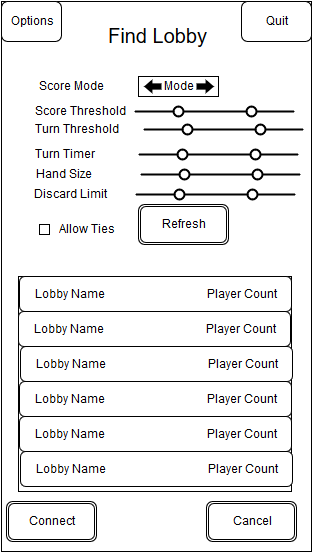

The diagram above was exported from draw.io. Its source (the exported page's mxGraphModel, read from the mxfile embedded in the PNG):
<mxGraphModel dx="472" dy="779" grid="1" gridSize="10" guides="1" tooltips="1" connect="1" arrows="1" fold="1" page="1" pageScale="1" pageWidth="826" pageHeight="1169" background="#ffffff" math="0">
  <root>
    <mxCell id="0" />
    <mxCell id="1" parent="0" />
    <mxCell id="27" value="" style="whiteSpace=wrap;html=1;" parent="1" vertex="1">
      <mxGeometry x="210" y="10" width="310" height="550" as="geometry" />
    </mxCell>
    <mxCell id="28" value="Quit&lt;br&gt;" style="rounded=1;whiteSpace=wrap;html=1;" parent="1" vertex="1">
      <mxGeometry x="450" y="10" width="70" height="40" as="geometry" />
    </mxCell>
    <mxCell id="58" value="Connect" style="shape=ext;double=1;rounded=1;whiteSpace=wrap;html=1;shadow=0;fillColor=#FFFFFF;" parent="1" vertex="1">
      <mxGeometry x="215" y="510" width="90" height="40" as="geometry" />
    </mxCell>
    <mxCell id="59" value="Cancel" style="shape=ext;double=1;rounded=1;whiteSpace=wrap;html=1;shadow=0;fillColor=#FFFFFF;" parent="1" vertex="1">
      <mxGeometry x="415" y="510" width="90" height="40" as="geometry" />
    </mxCell>
    <mxCell id="60" value="Options" style="rounded=1;whiteSpace=wrap;html=1;" parent="1" vertex="1">
      <mxGeometry x="210" y="10" width="60" height="40" as="geometry" />
    </mxCell>
    <mxCell id="61" value="&lt;font style=&quot;font-size: 20px&quot;&gt;Find Lobby&lt;br&gt;&lt;/font&gt;" style="text;html=1;strokeColor=none;fillColor=none;align=center;verticalAlign=middle;whiteSpace=wrap;overflow=hidden;shadow=0;" parent="1" vertex="1">
      <mxGeometry x="283" y="30" width="165" height="30" as="geometry" />
    </mxCell>
    <mxCell id="89" value="Refresh" style="shape=ext;double=1;rounded=1;whiteSpace=wrap;html=1;shadow=0;fillColor=#FFFFFF;" vertex="1" parent="1">
      <mxGeometry x="347" y="213" width="90" height="40" as="geometry" />
    </mxCell>
    <mxCell id="90" value="Score Mode&lt;br&gt;" style="text;html=1;strokeColor=none;fillColor=none;align=center;verticalAlign=middle;whiteSpace=wrap;overflow=hidden;shadow=0;" vertex="1" parent="1">
      <mxGeometry x="236" y="85" width="87" height="20" as="geometry" />
    </mxCell>
    <mxCell id="91" value="Score Threshold&lt;br&gt;" style="text;html=1;strokeColor=none;fillColor=none;align=center;verticalAlign=middle;whiteSpace=wrap;overflow=hidden;shadow=0;" vertex="1" parent="1">
      <mxGeometry x="236" y="110" width="104" height="20" as="geometry" />
    </mxCell>
    <mxCell id="92" value="Turn Threshold&lt;br&gt;" style="text;html=1;strokeColor=none;fillColor=none;align=center;verticalAlign=middle;whiteSpace=wrap;overflow=hidden;shadow=0;" vertex="1" parent="1">
      <mxGeometry x="238" y="128" width="94" height="20" as="geometry" />
    </mxCell>
    <mxCell id="93" value="Turn Timer&lt;br&gt;" style="text;html=1;strokeColor=none;fillColor=none;align=center;verticalAlign=middle;whiteSpace=wrap;overflow=hidden;shadow=0;" vertex="1" parent="1">
      <mxGeometry x="229" y="153" width="87" height="20" as="geometry" />
    </mxCell>
    <mxCell id="94" value="Hand Size&lt;br&gt;" style="text;html=1;strokeColor=none;fillColor=none;align=center;verticalAlign=middle;whiteSpace=wrap;overflow=hidden;shadow=0;" vertex="1" parent="1">
      <mxGeometry x="235" y="173" width="74" height="20" as="geometry" />
    </mxCell>
    <mxCell id="95" value="Discard Limit&lt;br&gt;" style="text;html=1;strokeColor=none;fillColor=none;align=center;verticalAlign=middle;whiteSpace=wrap;overflow=hidden;shadow=0;" vertex="1" parent="1">
      <mxGeometry x="238" y="193" width="80" height="20" as="geometry" />
    </mxCell>
    <mxCell id="96" value="" style="whiteSpace=wrap;html=1;shadow=0;fillColor=#FFFFFF;" vertex="1" parent="1">
      <mxGeometry x="248" y="233" width="10" height="10" as="geometry" />
    </mxCell>
    <mxCell id="97" value="Allow Ties&lt;br&gt;" style="text;html=1;strokeColor=none;fillColor=none;align=center;verticalAlign=middle;whiteSpace=wrap;overflow=hidden;shadow=0;" vertex="1" parent="1">
      <mxGeometry x="262" y="228" width="66" height="20" as="geometry" />
    </mxCell>
    <mxCell id="98" value="Mode" style="whiteSpace=wrap;html=1;shadow=0;fillColor=#FFFFFF;" vertex="1" parent="1">
      <mxGeometry x="347" y="85" width="80" height="20" as="geometry" />
    </mxCell>
    <mxCell id="99" value="" style="line;html=1;shadow=0;fillColor=#FFFFFF;strokeWidth=2;" vertex="1" parent="1">
      <mxGeometry x="343" y="115" width="160" height="10" as="geometry" />
    </mxCell>
    <mxCell id="100" value="" style="shape=mxgraph.arrows.arrow_left;html=1;verticalLabelPosition=bottom;verticalAlign=top;strokeWidth=2;strokeColor=#000000;fillColor=#000000;" vertex="1" parent="1">
      <mxGeometry x="354" y="90" width="15" height="10" as="geometry" />
    </mxCell>
    <mxCell id="101" value="" style="shape=mxgraph.arrows.arrow_right;html=1;verticalLabelPosition=bottom;verticalAlign=top;strokeWidth=2;strokeColor=#000000;fillColor=#000000;shadow=0;" vertex="1" parent="1">
      <mxGeometry x="406" y="90" width="15" height="10" as="geometry" />
    </mxCell>
    <mxCell id="102" value="" style="ellipse;whiteSpace=wrap;html=1;shadow=0;strokeWidth=2;fillColor=#FFFFFF;" vertex="1" parent="1">
      <mxGeometry x="455" y="115" width="10" height="10" as="geometry" />
    </mxCell>
    <mxCell id="103" value="" style="ellipse;whiteSpace=wrap;html=1;shadow=0;strokeWidth=2;fillColor=#FFFFFF;" vertex="1" parent="1">
      <mxGeometry x="382" y="115" width="10" height="10" as="geometry" />
    </mxCell>
    <mxCell id="104" value="" style="line;html=1;shadow=0;fillColor=#FFFFFF;strokeWidth=2;" vertex="1" parent="1">
      <mxGeometry x="352" y="133" width="160" height="10" as="geometry" />
    </mxCell>
    <mxCell id="105" value="" style="ellipse;whiteSpace=wrap;html=1;shadow=0;strokeWidth=2;fillColor=#FFFFFF;" vertex="1" parent="1">
      <mxGeometry x="464" y="133" width="10" height="10" as="geometry" />
    </mxCell>
    <mxCell id="106" value="" style="ellipse;whiteSpace=wrap;html=1;shadow=0;strokeWidth=2;fillColor=#FFFFFF;" vertex="1" parent="1">
      <mxGeometry x="391" y="133" width="10" height="10" as="geometry" />
    </mxCell>
    <mxCell id="107" value="" style="line;html=1;shadow=0;fillColor=#FFFFFF;strokeWidth=2;" vertex="1" parent="1">
      <mxGeometry x="347" y="158" width="160" height="10" as="geometry" />
    </mxCell>
    <mxCell id="108" value="" style="ellipse;whiteSpace=wrap;html=1;shadow=0;strokeWidth=2;fillColor=#FFFFFF;" vertex="1" parent="1">
      <mxGeometry x="459" y="158" width="10" height="10" as="geometry" />
    </mxCell>
    <mxCell id="109" value="" style="ellipse;whiteSpace=wrap;html=1;shadow=0;strokeWidth=2;fillColor=#FFFFFF;" vertex="1" parent="1">
      <mxGeometry x="386" y="158" width="10" height="10" as="geometry" />
    </mxCell>
    <mxCell id="110" value="" style="line;html=1;shadow=0;fillColor=#FFFFFF;strokeWidth=2;" vertex="1" parent="1">
      <mxGeometry x="349" y="178" width="160" height="10" as="geometry" />
    </mxCell>
    <mxCell id="111" value="" style="ellipse;whiteSpace=wrap;html=1;shadow=0;strokeWidth=2;fillColor=#FFFFFF;" vertex="1" parent="1">
      <mxGeometry x="461" y="178" width="10" height="10" as="geometry" />
    </mxCell>
    <mxCell id="112" value="" style="ellipse;whiteSpace=wrap;html=1;shadow=0;strokeWidth=2;fillColor=#FFFFFF;" vertex="1" parent="1">
      <mxGeometry x="388" y="178" width="10" height="10" as="geometry" />
    </mxCell>
    <mxCell id="113" value="" style="line;html=1;shadow=0;fillColor=#FFFFFF;strokeWidth=2;" vertex="1" parent="1">
      <mxGeometry x="344" y="198" width="160" height="10" as="geometry" />
    </mxCell>
    <mxCell id="114" value="" style="ellipse;whiteSpace=wrap;html=1;shadow=0;strokeWidth=2;fillColor=#FFFFFF;" vertex="1" parent="1">
      <mxGeometry x="456" y="198" width="10" height="10" as="geometry" />
    </mxCell>
    <mxCell id="115" value="" style="ellipse;whiteSpace=wrap;html=1;shadow=0;strokeWidth=2;fillColor=#FFFFFF;" vertex="1" parent="1">
      <mxGeometry x="383" y="198" width="10" height="10" as="geometry" />
    </mxCell>
    <mxCell id="116" value="" style="whiteSpace=wrap;html=1;shadow=0;strokeWidth=1;fillColor=#FFFFFF;" vertex="1" parent="1">
      <mxGeometry x="227" y="285" width="273" height="215" as="geometry" />
    </mxCell>
    <mxCell id="117" value="" style="rounded=1;whiteSpace=wrap;html=1;shadow=0;strokeWidth=1;fillColor=#FFFFFF;" vertex="1" parent="1">
      <mxGeometry x="228" y="285" width="272" height="35" as="geometry" />
    </mxCell>
    <mxCell id="119" value="Lobby Name&amp;nbsp; &amp;nbsp; &amp;nbsp; &amp;nbsp; &amp;nbsp; &amp;nbsp; &amp;nbsp; &amp;nbsp; &amp;nbsp; &amp;nbsp; &amp;nbsp; &amp;nbsp; &amp;nbsp; &amp;nbsp; &amp;nbsp; &amp;nbsp; &amp;nbsp; Player Count&lt;br&gt;" style="text;html=1;strokeColor=none;fillColor=none;align=center;verticalAlign=middle;whiteSpace=wrap;overflow=hidden;shadow=0;" vertex="1" parent="1">
      <mxGeometry x="238" y="293" width="252" height="20" as="geometry" />
    </mxCell>
    <mxCell id="120" value="" style="rounded=1;whiteSpace=wrap;html=1;shadow=0;strokeWidth=1;fillColor=#FFFFFF;" vertex="1" parent="1">
      <mxGeometry x="227" y="320" width="272" height="35" as="geometry" />
    </mxCell>
    <mxCell id="121" value="Lobby Name&amp;nbsp; &amp;nbsp; &amp;nbsp; &amp;nbsp; &amp;nbsp; &amp;nbsp; &amp;nbsp; &amp;nbsp; &amp;nbsp; &amp;nbsp; &amp;nbsp; &amp;nbsp; &amp;nbsp; &amp;nbsp; &amp;nbsp; &amp;nbsp; &amp;nbsp; Player Count&lt;br&gt;" style="text;html=1;strokeColor=none;fillColor=none;align=center;verticalAlign=middle;whiteSpace=wrap;overflow=hidden;shadow=0;" vertex="1" parent="1">
      <mxGeometry x="237" y="328" width="252" height="20" as="geometry" />
    </mxCell>
    <mxCell id="122" value="" style="rounded=1;whiteSpace=wrap;html=1;shadow=0;strokeWidth=1;fillColor=#FFFFFF;" vertex="1" parent="1">
      <mxGeometry x="229" y="355" width="272" height="35" as="geometry" />
    </mxCell>
    <mxCell id="123" value="Lobby Name&amp;nbsp; &amp;nbsp; &amp;nbsp; &amp;nbsp; &amp;nbsp; &amp;nbsp; &amp;nbsp; &amp;nbsp; &amp;nbsp; &amp;nbsp; &amp;nbsp; &amp;nbsp; &amp;nbsp; &amp;nbsp; &amp;nbsp; &amp;nbsp; &amp;nbsp; Player Count&lt;br&gt;" style="text;html=1;strokeColor=none;fillColor=none;align=center;verticalAlign=middle;whiteSpace=wrap;overflow=hidden;shadow=0;" vertex="1" parent="1">
      <mxGeometry x="239" y="363" width="252" height="20" as="geometry" />
    </mxCell>
    <mxCell id="124" value="" style="rounded=1;whiteSpace=wrap;html=1;shadow=0;strokeWidth=1;fillColor=#FFFFFF;" vertex="1" parent="1">
      <mxGeometry x="228" y="390" width="272" height="35" as="geometry" />
    </mxCell>
    <mxCell id="125" value="Lobby Name&amp;nbsp; &amp;nbsp; &amp;nbsp; &amp;nbsp; &amp;nbsp; &amp;nbsp; &amp;nbsp; &amp;nbsp; &amp;nbsp; &amp;nbsp; &amp;nbsp; &amp;nbsp; &amp;nbsp; &amp;nbsp; &amp;nbsp; &amp;nbsp; &amp;nbsp; Player Count&lt;br&gt;" style="text;html=1;strokeColor=none;fillColor=none;align=center;verticalAlign=middle;whiteSpace=wrap;overflow=hidden;shadow=0;" vertex="1" parent="1">
      <mxGeometry x="238" y="398" width="252" height="20" as="geometry" />
    </mxCell>
    <mxCell id="127" value="" style="rounded=1;whiteSpace=wrap;html=1;shadow=0;strokeWidth=1;fillColor=#FFFFFF;" vertex="1" parent="1">
      <mxGeometry x="228" y="425" width="272" height="35" as="geometry" />
    </mxCell>
    <mxCell id="128" value="Lobby Name&amp;nbsp; &amp;nbsp; &amp;nbsp; &amp;nbsp; &amp;nbsp; &amp;nbsp; &amp;nbsp; &amp;nbsp; &amp;nbsp; &amp;nbsp; &amp;nbsp; &amp;nbsp; &amp;nbsp; &amp;nbsp; &amp;nbsp; &amp;nbsp; &amp;nbsp; Player Count&lt;br&gt;" style="text;html=1;strokeColor=none;fillColor=none;align=center;verticalAlign=middle;whiteSpace=wrap;overflow=hidden;shadow=0;" vertex="1" parent="1">
      <mxGeometry x="238" y="433" width="252" height="20" as="geometry" />
    </mxCell>
    <mxCell id="129" value="" style="rounded=1;whiteSpace=wrap;html=1;shadow=0;strokeWidth=1;fillColor=#FFFFFF;" vertex="1" parent="1">
      <mxGeometry x="229" y="460" width="272" height="35" as="geometry" />
    </mxCell>
    <mxCell id="130" value="Lobby Name&amp;nbsp; &amp;nbsp; &amp;nbsp; &amp;nbsp; &amp;nbsp; &amp;nbsp; &amp;nbsp; &amp;nbsp; &amp;nbsp; &amp;nbsp; &amp;nbsp; &amp;nbsp; &amp;nbsp; &amp;nbsp; &amp;nbsp; &amp;nbsp; &amp;nbsp; Player Count&lt;br&gt;" style="text;html=1;strokeColor=none;fillColor=none;align=center;verticalAlign=middle;whiteSpace=wrap;overflow=hidden;shadow=0;" vertex="1" parent="1">
      <mxGeometry x="239" y="468" width="252" height="20" as="geometry" />
    </mxCell>
  </root>
</mxGraphModel>